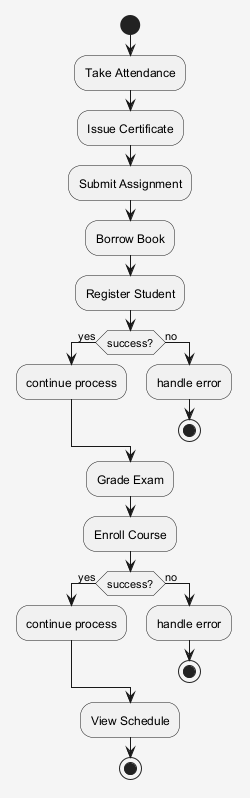

The diagram above was rendered by PlantUML. Its source (embedded in the PNG):
@startuml
skinparam shadowing false
skinparam backgroundColor #F5F5F5
start
:Take Attendance;
:Issue Certificate;
:Submit Assignment;
:Borrow Book;
:Register Student;
if (success?) then (yes)
:continue process;
else (no)
:handle error;
stop
endif
:Grade Exam;
:Enroll Course;
if (success?) then (yes)
:continue process;
else (no)
:handle error;
stop
endif
:View Schedule;
stop
@enduml